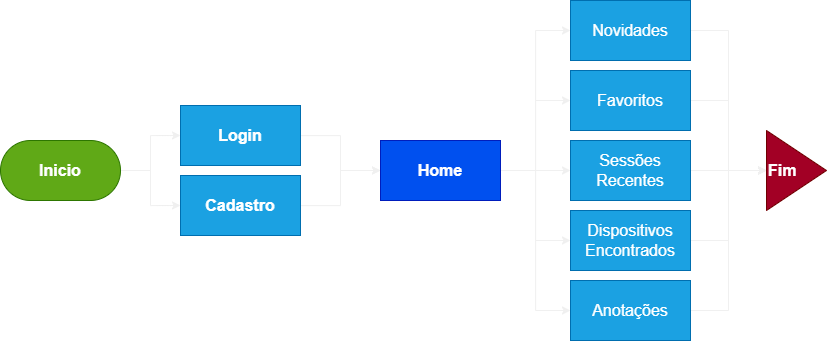

The diagram above was exported from draw.io. Its source (the exported page's mxGraphModel, read from the mxfile embedded in the PNG):
<mxGraphModel dx="1222" dy="786" grid="1" gridSize="10" guides="1" tooltips="1" connect="1" arrows="1" fold="1" page="1" pageScale="1" pageWidth="826" pageHeight="1169" background="none" math="0" shadow="0">
  <root>
    <mxCell id="0" />
    <mxCell id="1" parent="0" />
    <mxCell id="GqLf6zcs29tT8iLysrWC-124" style="edgeStyle=orthogonalEdgeStyle;rounded=0;orthogonalLoop=1;jettySize=auto;html=1;entryX=0;entryY=0.5;entryDx=0;entryDy=0;fontSize=16;fontStyle=1" edge="1" parent="1" source="GqLf6zcs29tT8iLysrWC-112" target="GqLf6zcs29tT8iLysrWC-114">
      <mxGeometry relative="1" as="geometry" />
    </mxCell>
    <mxCell id="GqLf6zcs29tT8iLysrWC-112" value="Login" style="rounded=0;whiteSpace=wrap;html=1;fillColor=#1ba1e2;fontColor=#ffffff;strokeColor=#006EAF;fontSize=16;fontStyle=1" vertex="1" parent="1">
      <mxGeometry x="180" y="205" width="120" height="60" as="geometry" />
    </mxCell>
    <mxCell id="GqLf6zcs29tT8iLysrWC-125" style="edgeStyle=orthogonalEdgeStyle;rounded=0;orthogonalLoop=1;jettySize=auto;html=1;entryX=0;entryY=0.5;entryDx=0;entryDy=0;fontSize=16;fontStyle=1" edge="1" parent="1" source="GqLf6zcs29tT8iLysrWC-113" target="GqLf6zcs29tT8iLysrWC-114">
      <mxGeometry relative="1" as="geometry" />
    </mxCell>
    <mxCell id="GqLf6zcs29tT8iLysrWC-113" value="Cadastro" style="rounded=0;whiteSpace=wrap;html=1;fillColor=#1ba1e2;fontColor=#ffffff;strokeColor=#006EAF;fontSize=16;fontStyle=1" vertex="1" parent="1">
      <mxGeometry x="180" y="275" width="120" height="60" as="geometry" />
    </mxCell>
    <mxCell id="GqLf6zcs29tT8iLysrWC-126" style="edgeStyle=orthogonalEdgeStyle;rounded=0;orthogonalLoop=1;jettySize=auto;html=1;entryX=0;entryY=0.5;entryDx=0;entryDy=0;" edge="1" parent="1" source="GqLf6zcs29tT8iLysrWC-114" target="GqLf6zcs29tT8iLysrWC-115">
      <mxGeometry relative="1" as="geometry" />
    </mxCell>
    <mxCell id="GqLf6zcs29tT8iLysrWC-127" style="edgeStyle=orthogonalEdgeStyle;rounded=0;orthogonalLoop=1;jettySize=auto;html=1;entryX=0;entryY=0.5;entryDx=0;entryDy=0;" edge="1" parent="1" source="GqLf6zcs29tT8iLysrWC-114" target="GqLf6zcs29tT8iLysrWC-116">
      <mxGeometry relative="1" as="geometry" />
    </mxCell>
    <mxCell id="GqLf6zcs29tT8iLysrWC-128" style="edgeStyle=orthogonalEdgeStyle;rounded=0;orthogonalLoop=1;jettySize=auto;html=1;entryX=0;entryY=0.5;entryDx=0;entryDy=0;" edge="1" parent="1" source="GqLf6zcs29tT8iLysrWC-114" target="GqLf6zcs29tT8iLysrWC-117">
      <mxGeometry relative="1" as="geometry" />
    </mxCell>
    <mxCell id="GqLf6zcs29tT8iLysrWC-129" style="edgeStyle=orthogonalEdgeStyle;rounded=0;orthogonalLoop=1;jettySize=auto;html=1;entryX=0;entryY=0.5;entryDx=0;entryDy=0;" edge="1" parent="1" source="GqLf6zcs29tT8iLysrWC-114" target="GqLf6zcs29tT8iLysrWC-118">
      <mxGeometry relative="1" as="geometry" />
    </mxCell>
    <mxCell id="GqLf6zcs29tT8iLysrWC-130" style="edgeStyle=orthogonalEdgeStyle;rounded=0;orthogonalLoop=1;jettySize=auto;html=1;entryX=0;entryY=0.5;entryDx=0;entryDy=0;" edge="1" parent="1" source="GqLf6zcs29tT8iLysrWC-114" target="GqLf6zcs29tT8iLysrWC-119">
      <mxGeometry relative="1" as="geometry" />
    </mxCell>
    <mxCell id="GqLf6zcs29tT8iLysrWC-114" value="Home" style="rounded=0;whiteSpace=wrap;html=1;fillColor=#0050ef;fontColor=#ffffff;strokeColor=#001DBC;fontSize=16;fontStyle=1" vertex="1" parent="1">
      <mxGeometry x="380" y="240" width="120" height="60" as="geometry" />
    </mxCell>
    <mxCell id="GqLf6zcs29tT8iLysrWC-132" style="edgeStyle=orthogonalEdgeStyle;rounded=0;orthogonalLoop=1;jettySize=auto;html=1;entryX=0;entryY=0.5;entryDx=0;entryDy=0;fontSize=16;" edge="1" parent="1" source="GqLf6zcs29tT8iLysrWC-115" target="GqLf6zcs29tT8iLysrWC-120">
      <mxGeometry relative="1" as="geometry" />
    </mxCell>
    <mxCell id="GqLf6zcs29tT8iLysrWC-115" value="Novidades" style="rounded=0;whiteSpace=wrap;html=1;fillColor=#1ba1e2;fontColor=#ffffff;strokeColor=#006EAF;fontSize=16;" vertex="1" parent="1">
      <mxGeometry x="570" y="100" width="120" height="60" as="geometry" />
    </mxCell>
    <mxCell id="GqLf6zcs29tT8iLysrWC-133" style="edgeStyle=orthogonalEdgeStyle;rounded=0;orthogonalLoop=1;jettySize=auto;html=1;entryX=0;entryY=0.5;entryDx=0;entryDy=0;fontSize=16;" edge="1" parent="1" source="GqLf6zcs29tT8iLysrWC-116" target="GqLf6zcs29tT8iLysrWC-120">
      <mxGeometry relative="1" as="geometry" />
    </mxCell>
    <mxCell id="GqLf6zcs29tT8iLysrWC-116" value="Favoritos" style="rounded=0;whiteSpace=wrap;html=1;fillColor=#1ba1e2;fontColor=#ffffff;strokeColor=#006EAF;fontSize=16;" vertex="1" parent="1">
      <mxGeometry x="570" y="170" width="120" height="60" as="geometry" />
    </mxCell>
    <mxCell id="GqLf6zcs29tT8iLysrWC-131" style="edgeStyle=orthogonalEdgeStyle;rounded=0;orthogonalLoop=1;jettySize=auto;html=1;entryX=0;entryY=0.5;entryDx=0;entryDy=0;fontSize=16;" edge="1" parent="1" source="GqLf6zcs29tT8iLysrWC-117" target="GqLf6zcs29tT8iLysrWC-120">
      <mxGeometry relative="1" as="geometry" />
    </mxCell>
    <mxCell id="GqLf6zcs29tT8iLysrWC-117" value="Sessões Recentes" style="rounded=0;whiteSpace=wrap;html=1;fillColor=#1ba1e2;fontColor=#ffffff;strokeColor=#006EAF;fontSize=16;" vertex="1" parent="1">
      <mxGeometry x="570" y="240" width="120" height="60" as="geometry" />
    </mxCell>
    <mxCell id="GqLf6zcs29tT8iLysrWC-134" style="edgeStyle=orthogonalEdgeStyle;rounded=0;orthogonalLoop=1;jettySize=auto;html=1;entryX=0;entryY=0.5;entryDx=0;entryDy=0;fontSize=16;" edge="1" parent="1" source="GqLf6zcs29tT8iLysrWC-118" target="GqLf6zcs29tT8iLysrWC-120">
      <mxGeometry relative="1" as="geometry" />
    </mxCell>
    <mxCell id="GqLf6zcs29tT8iLysrWC-118" value="Dispositivos Encontrados" style="rounded=0;whiteSpace=wrap;html=1;fillColor=#1ba1e2;fontColor=#ffffff;strokeColor=#006EAF;fontSize=16;" vertex="1" parent="1">
      <mxGeometry x="570" y="310" width="120" height="60" as="geometry" />
    </mxCell>
    <mxCell id="GqLf6zcs29tT8iLysrWC-135" style="edgeStyle=orthogonalEdgeStyle;rounded=0;orthogonalLoop=1;jettySize=auto;html=1;entryX=0;entryY=0.5;entryDx=0;entryDy=0;fontSize=16;" edge="1" parent="1" source="GqLf6zcs29tT8iLysrWC-119" target="GqLf6zcs29tT8iLysrWC-120">
      <mxGeometry relative="1" as="geometry" />
    </mxCell>
    <mxCell id="GqLf6zcs29tT8iLysrWC-119" value="Anotações" style="rounded=0;whiteSpace=wrap;html=1;fillColor=#1ba1e2;fontColor=#ffffff;strokeColor=#006EAF;fontSize=16;" vertex="1" parent="1">
      <mxGeometry x="570" y="380" width="120" height="60" as="geometry" />
    </mxCell>
    <mxCell id="GqLf6zcs29tT8iLysrWC-120" value="Fim" style="triangle;whiteSpace=wrap;html=1;fillColor=#a20025;fontColor=#ffffff;strokeColor=#6F0000;align=left;fontSize=16;fontStyle=1" vertex="1" parent="1">
      <mxGeometry x="766" y="230" width="60" height="80" as="geometry" />
    </mxCell>
    <mxCell id="GqLf6zcs29tT8iLysrWC-139" style="edgeStyle=orthogonalEdgeStyle;rounded=0;orthogonalLoop=1;jettySize=auto;html=1;entryX=0;entryY=0.5;entryDx=0;entryDy=0;fontSize=16;fontStyle=1" edge="1" parent="1" source="GqLf6zcs29tT8iLysrWC-136" target="GqLf6zcs29tT8iLysrWC-112">
      <mxGeometry relative="1" as="geometry" />
    </mxCell>
    <mxCell id="GqLf6zcs29tT8iLysrWC-140" style="edgeStyle=orthogonalEdgeStyle;rounded=0;orthogonalLoop=1;jettySize=auto;html=1;entryX=0;entryY=0.5;entryDx=0;entryDy=0;fontSize=16;fontStyle=1" edge="1" parent="1" source="GqLf6zcs29tT8iLysrWC-136" target="GqLf6zcs29tT8iLysrWC-113">
      <mxGeometry relative="1" as="geometry" />
    </mxCell>
    <mxCell id="GqLf6zcs29tT8iLysrWC-136" value="Inicio" style="rounded=1;whiteSpace=wrap;html=1;arcSize=50;fillColor=#60a917;fontColor=#ffffff;strokeColor=#2D7600;fontSize=16;fontStyle=1" vertex="1" parent="1">
      <mxGeometry y="240" width="120" height="60" as="geometry" />
    </mxCell>
  </root>
</mxGraphModel>